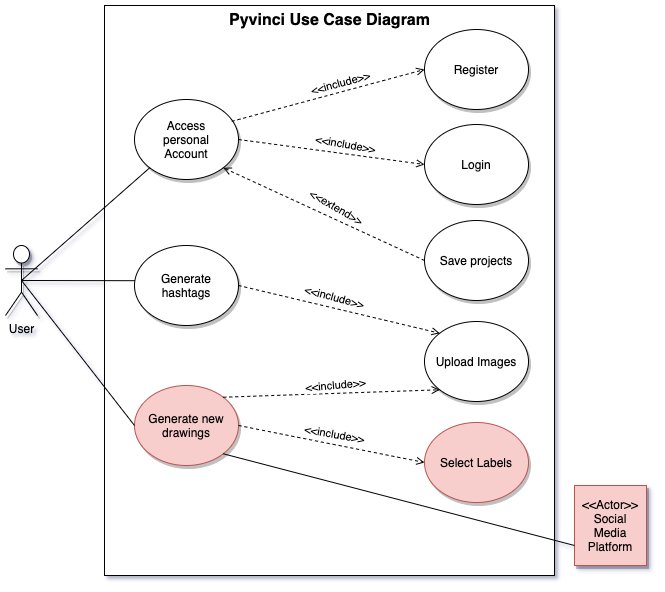

The diagram above was exported from draw.io. Its source (the exported page's mxGraphModel, read from the mxfile embedded in the PNG):
<mxGraphModel dx="1093" dy="669" grid="1" gridSize="10" guides="1" tooltips="1" connect="1" arrows="1" fold="1" page="1" pageScale="1" pageWidth="850" pageHeight="1100" math="0" shadow="0">
  <root>
    <mxCell id="0" />
    <mxCell id="1" parent="0" />
    <mxCell id="72Gzwk1cwvx9Ji_8lGPZ-8" value="" style="rounded=0;whiteSpace=wrap;html=1;" parent="1" vertex="1">
      <mxGeometry x="219" y="230" width="450" height="570" as="geometry" />
    </mxCell>
    <mxCell id="72Gzwk1cwvx9Ji_8lGPZ-1" value="User" style="shape=umlActor;verticalLabelPosition=bottom;verticalAlign=top;html=1;outlineConnect=0;shadow=1;" parent="1" vertex="1">
      <mxGeometry x="120" y="470" width="32" height="70" as="geometry" />
    </mxCell>
    <mxCell id="72Gzwk1cwvx9Ji_8lGPZ-4" value="Upload Images" style="ellipse;whiteSpace=wrap;html=1;shadow=1;" parent="1" vertex="1">
      <mxGeometry x="539" y="546" width="104" height="80" as="geometry" />
    </mxCell>
    <mxCell id="72Gzwk1cwvx9Ji_8lGPZ-5" value="Generate hashtags" style="ellipse;whiteSpace=wrap;html=1;shadow=1;" parent="1" vertex="1">
      <mxGeometry x="249" y="470" width="104" height="80" as="geometry" />
    </mxCell>
    <mxCell id="72Gzwk1cwvx9Ji_8lGPZ-13" value="&amp;lt;&amp;lt;Actor&amp;gt;&amp;gt;&lt;br&gt;Social&lt;br&gt;Media&lt;br&gt;Platform" style="whiteSpace=wrap;html=1;aspect=fixed;shadow=1;fillColor=#f8cecc;strokeColor=#b85450;" parent="1" vertex="1">
      <mxGeometry x="689" y="710" width="72" height="80" as="geometry" />
    </mxCell>
    <mxCell id="72Gzwk1cwvx9Ji_8lGPZ-15" value="" style="endArrow=none;html=1;exitX=0.5;exitY=0.5;exitDx=0;exitDy=0;exitPerimeter=0;entryX=0.003;entryY=0.44;entryDx=0;entryDy=0;entryPerimeter=0;" parent="1" source="72Gzwk1cwvx9Ji_8lGPZ-1" target="72Gzwk1cwvx9Ji_8lGPZ-5" edge="1">
      <mxGeometry width="50" height="50" relative="1" as="geometry">
        <mxPoint x="269" y="510" as="sourcePoint" />
        <mxPoint x="319" y="470" as="targetPoint" />
      </mxGeometry>
    </mxCell>
    <mxCell id="72Gzwk1cwvx9Ji_8lGPZ-16" value="Select Labels" style="ellipse;whiteSpace=wrap;html=1;shadow=1;fillColor=#f8cecc;strokeColor=#b85450;" parent="1" vertex="1">
      <mxGeometry x="539" y="647" width="104" height="80" as="geometry" />
    </mxCell>
    <mxCell id="72Gzwk1cwvx9Ji_8lGPZ-17" value="Generate new drawings" style="ellipse;whiteSpace=wrap;html=1;shadow=1;fillColor=#f8cecc;strokeColor=#b85450;" parent="1" vertex="1">
      <mxGeometry x="249" y="610" width="104" height="80" as="geometry" />
    </mxCell>
    <mxCell id="72Gzwk1cwvx9Ji_8lGPZ-20" value="&lt;b&gt;&lt;font style=&quot;font-size: 16px&quot;&gt;Pyvinci Use Case Diagram&lt;/font&gt;&lt;/b&gt;" style="text;html=1;strokeColor=none;fillColor=none;align=center;verticalAlign=middle;whiteSpace=wrap;rounded=0;" parent="1" vertex="1">
      <mxGeometry x="334.75" y="230" width="218.5" height="30" as="geometry" />
    </mxCell>
    <mxCell id="72Gzwk1cwvx9Ji_8lGPZ-21" value="" style="endArrow=none;html=1;exitX=1;exitY=1;exitDx=0;exitDy=0;entryX=0;entryY=0.75;entryDx=0;entryDy=0;" parent="1" source="72Gzwk1cwvx9Ji_8lGPZ-17" target="72Gzwk1cwvx9Ji_8lGPZ-13" edge="1">
      <mxGeometry width="50" height="50" relative="1" as="geometry">
        <mxPoint x="556" y="610" as="sourcePoint" />
        <mxPoint x="699" y="790" as="targetPoint" />
      </mxGeometry>
    </mxCell>
    <mxCell id="72Gzwk1cwvx9Ji_8lGPZ-22" value="" style="endArrow=open;dashed=1;html=1;entryX=0;entryY=0;entryDx=0;entryDy=0;exitX=1;exitY=0.5;exitDx=0;exitDy=0;endFill=0;" parent="1" source="72Gzwk1cwvx9Ji_8lGPZ-5" target="72Gzwk1cwvx9Ji_8lGPZ-4" edge="1">
      <mxGeometry width="50" height="50" relative="1" as="geometry">
        <mxPoint x="420.9999999999999" y="393.52" as="sourcePoint" />
        <mxPoint x="474.352" y="356" as="targetPoint" />
      </mxGeometry>
    </mxCell>
    <mxCell id="72Gzwk1cwvx9Ji_8lGPZ-23" value="&amp;lt;&amp;lt;include&amp;gt;&amp;gt;" style="edgeLabel;html=1;align=center;verticalAlign=middle;resizable=0;points=[];rotation=15;" parent="72Gzwk1cwvx9Ji_8lGPZ-22" vertex="1" connectable="0">
      <mxGeometry x="0.46" y="-2" relative="1" as="geometry">
        <mxPoint x="-50.48" y="-25.8" as="offset" />
      </mxGeometry>
    </mxCell>
    <mxCell id="72Gzwk1cwvx9Ji_8lGPZ-25" value="" style="endArrow=open;dashed=1;html=1;entryX=0;entryY=0.5;entryDx=0;entryDy=0;exitX=1;exitY=0.5;exitDx=0;exitDy=0;endFill=0;" parent="1" source="72Gzwk1cwvx9Ji_8lGPZ-17" target="72Gzwk1cwvx9Ji_8lGPZ-16" edge="1">
      <mxGeometry width="50" height="50" relative="1" as="geometry">
        <mxPoint x="421" y="488.71999999999997" as="sourcePoint" />
        <mxPoint x="486.13599999999997" y="441.28" as="targetPoint" />
      </mxGeometry>
    </mxCell>
    <mxCell id="72Gzwk1cwvx9Ji_8lGPZ-26" value="&amp;lt;&amp;lt;include&amp;gt;&amp;gt;" style="edgeLabel;html=1;align=center;verticalAlign=middle;resizable=0;points=[];rotation=10;" parent="72Gzwk1cwvx9Ji_8lGPZ-25" vertex="1" connectable="0">
      <mxGeometry x="0.46" y="-2" relative="1" as="geometry">
        <mxPoint x="-39.47000000000001" y="-20.179999999999993" as="offset" />
      </mxGeometry>
    </mxCell>
    <mxCell id="72Gzwk1cwvx9Ji_8lGPZ-28" value="" style="endArrow=open;dashed=1;html=1;entryX=0;entryY=1;entryDx=0;entryDy=0;endFill=0;exitX=1;exitY=0;exitDx=0;exitDy=0;" parent="1" source="72Gzwk1cwvx9Ji_8lGPZ-17" target="72Gzwk1cwvx9Ji_8lGPZ-4" edge="1">
      <mxGeometry width="50" height="50" relative="1" as="geometry">
        <mxPoint x="388.9960000000001" y="515.68" as="sourcePoint" />
        <mxPoint x="454.2439999999999" y="559.9999999999999" as="targetPoint" />
      </mxGeometry>
    </mxCell>
    <mxCell id="meXTgedv_E7_1FO2sWdG-7" value="Access&lt;br&gt;personal&lt;br&gt;Account" style="ellipse;whiteSpace=wrap;html=1;shadow=1;" parent="1" vertex="1">
      <mxGeometry x="249" y="324" width="104" height="80" as="geometry" />
    </mxCell>
    <mxCell id="meXTgedv_E7_1FO2sWdG-8" value="Register" style="ellipse;whiteSpace=wrap;html=1;shadow=1;" parent="1" vertex="1">
      <mxGeometry x="539" y="254" width="104" height="80" as="geometry" />
    </mxCell>
    <mxCell id="meXTgedv_E7_1FO2sWdG-9" value="Login" style="ellipse;whiteSpace=wrap;html=1;shadow=1;" parent="1" vertex="1">
      <mxGeometry x="539" y="349" width="104" height="80" as="geometry" />
    </mxCell>
    <mxCell id="meXTgedv_E7_1FO2sWdG-10" value="Save projects" style="ellipse;whiteSpace=wrap;html=1;shadow=1;" parent="1" vertex="1">
      <mxGeometry x="539" y="445" width="104" height="80" as="geometry" />
    </mxCell>
    <mxCell id="meXTgedv_E7_1FO2sWdG-11" value="" style="endArrow=open;dashed=1;html=1;entryX=1;entryY=1;entryDx=0;entryDy=0;endFill=0;exitX=0;exitY=0.5;exitDx=0;exitDy=0;" parent="1" source="meXTgedv_E7_1FO2sWdG-10" target="meXTgedv_E7_1FO2sWdG-7" edge="1">
      <mxGeometry width="50" height="50" relative="1" as="geometry">
        <mxPoint x="338.9960000000001" y="345.67999999999995" as="sourcePoint" />
        <mxPoint x="404.2439999999999" y="389.9999999999999" as="targetPoint" />
      </mxGeometry>
    </mxCell>
    <mxCell id="meXTgedv_E7_1FO2sWdG-12" value="&amp;lt;&amp;lt;extend&amp;gt;&amp;gt;" style="edgeLabel;html=1;align=center;verticalAlign=middle;resizable=0;points=[];rotation=30;" parent="meXTgedv_E7_1FO2sWdG-11" vertex="1" connectable="0">
      <mxGeometry x="0.46" y="-2" relative="1" as="geometry">
        <mxPoint x="58.11" y="15.59000000000001" as="offset" />
      </mxGeometry>
    </mxCell>
    <mxCell id="meXTgedv_E7_1FO2sWdG-13" value="" style="endArrow=open;dashed=1;html=1;entryX=0;entryY=0.5;entryDx=0;entryDy=0;exitX=1;exitY=0.5;exitDx=0;exitDy=0;endFill=0;" parent="1" source="meXTgedv_E7_1FO2sWdG-7" target="meXTgedv_E7_1FO2sWdG-9" edge="1">
      <mxGeometry width="50" height="50" relative="1" as="geometry">
        <mxPoint x="371" y="318.71999999999997" as="sourcePoint" />
        <mxPoint x="436.13599999999997" y="271.28" as="targetPoint" />
      </mxGeometry>
    </mxCell>
    <mxCell id="meXTgedv_E7_1FO2sWdG-14" value="&amp;lt;&amp;lt;include&amp;gt;&amp;gt;" style="edgeLabel;html=1;align=center;verticalAlign=middle;resizable=0;points=[];rotation=10;" parent="meXTgedv_E7_1FO2sWdG-13" vertex="1" connectable="0">
      <mxGeometry x="0.46" y="-2" relative="1" as="geometry">
        <mxPoint x="-28.839999999999996" y="-15.389999999999995" as="offset" />
      </mxGeometry>
    </mxCell>
    <mxCell id="meXTgedv_E7_1FO2sWdG-15" value="" style="endArrow=open;dashed=1;html=1;exitX=0.935;exitY=0.273;exitDx=0;exitDy=0;exitPerimeter=0;endFill=0;entryX=0;entryY=0.5;entryDx=0;entryDy=0;" parent="1" source="meXTgedv_E7_1FO2sWdG-7" target="meXTgedv_E7_1FO2sWdG-8" edge="1">
      <mxGeometry width="50" height="50" relative="1" as="geometry">
        <mxPoint x="370.9999999999999" y="223.51999999999998" as="sourcePoint" />
        <mxPoint x="548" y="324" as="targetPoint" />
      </mxGeometry>
    </mxCell>
    <mxCell id="meXTgedv_E7_1FO2sWdG-16" value="&amp;lt;&amp;lt;include&amp;gt;&amp;gt;" style="edgeLabel;html=1;align=center;verticalAlign=middle;resizable=0;points=[];rotation=-15;" parent="meXTgedv_E7_1FO2sWdG-15" vertex="1" connectable="0">
      <mxGeometry x="0.46" y="-2" relative="1" as="geometry">
        <mxPoint x="-33.379999999999995" y="-2.129999999999999" as="offset" />
      </mxGeometry>
    </mxCell>
    <mxCell id="meXTgedv_E7_1FO2sWdG-19" value="" style="endArrow=none;html=1;entryX=0;entryY=1;entryDx=0;entryDy=0;exitX=0.5;exitY=0.5;exitDx=0;exitDy=0;exitPerimeter=0;" parent="1" source="72Gzwk1cwvx9Ji_8lGPZ-1" target="meXTgedv_E7_1FO2sWdG-7" edge="1">
      <mxGeometry width="50" height="50" relative="1" as="geometry">
        <mxPoint x="239" y="460" as="sourcePoint" />
        <mxPoint x="289" y="410" as="targetPoint" />
      </mxGeometry>
    </mxCell>
    <mxCell id="meXTgedv_E7_1FO2sWdG-20" value="" style="endArrow=none;html=1;entryX=0;entryY=0.5;entryDx=0;entryDy=0;exitX=0.5;exitY=0.5;exitDx=0;exitDy=0;exitPerimeter=0;" parent="1" source="72Gzwk1cwvx9Ji_8lGPZ-1" target="72Gzwk1cwvx9Ji_8lGPZ-17" edge="1">
      <mxGeometry width="50" height="50" relative="1" as="geometry">
        <mxPoint x="149" y="640" as="sourcePoint" />
        <mxPoint x="199" y="590" as="targetPoint" />
      </mxGeometry>
    </mxCell>
    <mxCell id="meXTgedv_E7_1FO2sWdG-22" value="&amp;lt;&amp;lt;include&amp;gt;&amp;gt;" style="edgeLabel;html=1;align=center;verticalAlign=middle;resizable=0;points=[];rotation=-5;" parent="1" vertex="1" connectable="0">
      <mxGeometry x="449.0026061522113" y="610.0016588423255" as="geometry" />
    </mxCell>
  </root>
</mxGraphModel>